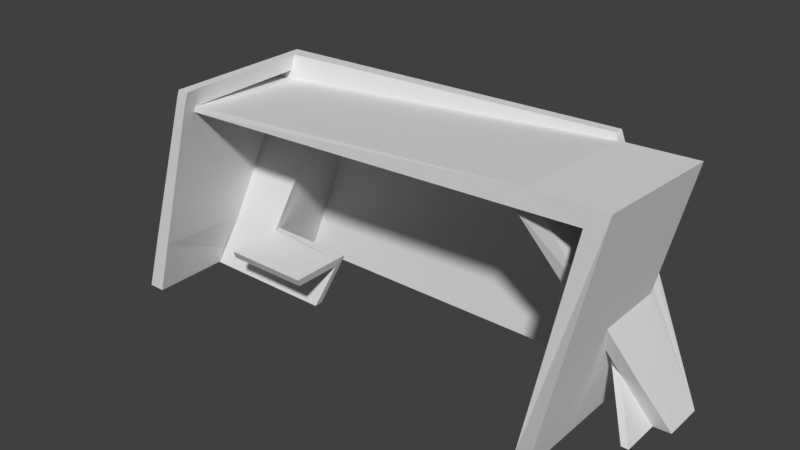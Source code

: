 # Source: Mony_wall.blend  (saved by Blender 2.78.0; exported with 4.5.12 LTS)
import bpy
from mathutils import Matrix  # noqa: F401  (used for matrix-valued properties, if any)

bpy.ops.wm.read_factory_settings(use_empty=True)
scene = bpy.context.scene
scene.name = 'Scene'

# ---- collections
col_collection_1 = bpy.data.collections.new('Collection 1'); scene.collection.children.link(col_collection_1)

# ---- world
world_world = bpy.data.worlds.new('World'); scene.world = world_world
world_world.color = (0.05088, 0.05088, 0.05088)
world_world.use_sun_shadow = False
world_world.sun_shadow_jitter_overblur = 0.0
world_world.cycles.sampling_method = 'MANUAL'

# ---- meshes
me_cube_001 = bpy.data.meshes.new('Cube.001')
me_cube_001.from_pydata([(-1.48, 0.3084, -0.02681), (-1.043, -0.3227, 1.174), (-1.48, 0.5409, -0.02681), (-1.004, 0.4246, 1.279), (-1.385, 0.3013, -0.02681), (-0.99, -0.3267, 1.143), (-1.385, 0.5409, -0.02681), (-0.9674, 0.4247, 1.209), (-1.48, 0.3466, -0.02681), (-1.038, 0.3466, 1.187), (-1.255, 0.1417, 0.3021), (-1.001, 0.2906, 1.102), (-0.6674, 0.5681, 1.053), (-1.086, 0.5409, -0.02681), (-0.9574, 0.1839, 0.2962), (-0.668, 0.2852, 1.084), (-0.9668, 0.6152, 1.178), (-1.385, 0.6152, -0.02681), (-1.086, 0.5681, -0.02681), (-0.9708, 0.1304, 0.2442), (-1.359, 0.1402, 0.312), (-1.384, 0.08026, -0.02862), (-1.086, 0.08026, -0.02862), (1.456, 0.3084, -0.02681), (1.001, -0.3611, 1.339), (1.456, 0.5409, -0.02681), (0.988, 0.4247, 1.333), (1.361, 0.3013, -0.02681), (0.9256, -0.3267, 1.234), (1.361, 0.5409, -0.02681), (0.9256, 0.4247, 1.209), (1.001, 0.3745, 1.298), (1.249, 0.1417, 0.3021), (0.9256, 0.3094, 1.209), (1.285, 0.3873, 1.217), (1.279, -0.362, 1.25), (1.284, 0.3466, 1.217), (0.89, 0.5681, 1.134), (1.324, 0.5681, -0.02681), (1.324, 0.3013, -0.02681), (1.402, 0.3782, 1.311), (0.8894, 0.3013, 1.166), (0.9263, 0.6152, 1.169), (1.361, 0.6152, -0.02681), (1.402, -0.3699, 1.352), (1.031, 0.3466, 1.209), (1.208, 0.1417, 0.3021), (1.334, 0.1402, 0.312), (1.024, -0.2875, 1.239), (0.9871, 0.4315, -0.03802), (0.9839, -0.2899, -0.03073), (1.08, 0.4223, -0.03577), (1.08, -0.329, -0.03577), (-0.4646, 0.1839, 0.2962), (-0.9524, 0.1417, 0.3021), (-1.086, 0.1291, -0.02681), (-1.48, -0.3535, -0.02681), (-1.02, -0.402, 1.238), (-1.385, -0.354, -0.02681), (-0.9674, -0.402, 1.209), (-1.274, -0.3668, 0.3053), (-1.359, -0.3663, 0.312), (-0.4829, 0.1304, 0.2442), (-0.5979, 0.08026, -0.02862), (-0.4645, 0.1035, 0.2973), (-0.598, 0.1291, -0.02681), (-0.9708, -0.1494, 0.2442), (-0.9524, -0.1764, 0.2972), (-0.4829, -0.1494, 0.2442), (-0.4645, -0.1764, 0.2972), (1.36, 0.08026, -0.02862), (1.319, 0.08026, -0.02862), (1.174, 0.3457, 0.7889), (1.236, 0.382, 0.6129), (1.233, 0.0009136, 0.6041), (1.169, -0.07778, 0.7781), (1.172, 0.3885, 0.7893), (1.122, 0.4331, 0.5204), (1.135, 0.196, 0.6192), (-1.057, 0.3466, 1.134), (1.282, -0.00299, 1.234), (1.028, 0.03375, 1.226), (0.9853, 0.03141, -0.03397), (1.08, 0.01211, -0.03577), (1.135, -0.01681, 0.6184), (1.182, 0.4202, 0.3605), (1.198, 0.07292, 0.4489), (1.196, 0.1684, 0.4458), (1.18, 0.1551, 0.3795), (1.116, 0.1809, 0.5375), (1.032, 0.3843, 1.209), (0.988, 0.3745, 1.333), (-0.976, 0.3462, 1.187), (-0.9808, -0.3238, 1.175), (-0.9555, -0.402, 1.24), (-1.004, -0.402, 1.279), (-0.9397, -0.402, 1.28), (-1.004, 0.01635, 1.279), (-1.004, -0.3228, 1.279), (-0.9424, -0.3239, 1.281), (-0.9448, 0.3469, 1.281), (-0.9432, 0.01582, 1.281)], [], [(8, 79, 9, 3, 2), (2, 3, 7, 6), (18, 38, 37, 12), (10, 5, 59, 60), (8, 4, 0), (2, 6, 4, 8), (4, 6, 13), (0, 20, 1, 79, 8), (28, 5, 11, 33), (30, 7, 3, 26), (41, 15, 12, 37), (26, 3, 92, 31), (11, 10, 54, 15), (12, 13, 18), (30, 42, 16, 7), (13, 6, 17, 18), (43, 38, 18, 17), (6, 7, 16, 17), (19, 10, 21, 22), (10, 4, 21), (10, 11, 5), (94, 93, 99, 96), (13, 14, 55), (4, 13, 55, 22, 21), (42, 43, 17, 16), (23, 25, 73), (25, 29, 30, 26), (35, 44, 24), (27, 23, 47, 32), (25, 23, 27, 29), (27, 39, 38, 29), (23, 73, 74, 47), (5, 35, 24, 93), (81, 45, 36, 80), (38, 39, 46), (90, 76, 25, 26), (33, 41, 89, 78), (71, 39, 27, 70), (38, 43, 29), (29, 43, 42, 30), (46, 88, 85, 38), (32, 86, 87), (47, 74, 86, 32), (32, 46, 39, 27), (26, 31, 90), (45, 90, 34, 36), (15, 41, 33, 11), (82, 49, 51, 83), (87, 88, 46, 32), (84, 78, 89, 77, 49, 82), (52, 83, 74, 44), (54, 14, 13, 12, 15), (58, 60, 61, 56), (61, 60, 59, 57), (0, 4, 58, 56), (20, 0, 56, 61), (4, 10, 60, 58), (1, 20, 61, 57), (10, 19, 54), (14, 54, 64, 53), (62, 64, 69, 68), (55, 14, 53, 65), (22, 55, 65, 63), (19, 22, 63, 62), (67, 66, 68, 69), (54, 19, 66, 67), (19, 62, 68, 66), (64, 54, 67, 69), (64, 62, 53), (62, 63, 65, 53), (28, 48, 35, 5), (46, 71, 70, 32), (71, 46, 39), (44, 35, 50, 52), (72, 76, 90, 45), (77, 85, 51, 49), (72, 45, 81), (80, 36, 72, 75), (36, 34, 76, 72), (34, 40, 73, 76), (40, 44, 74, 73), (35, 80, 75, 84, 50), (75, 72, 81, 48), (50, 84, 82), (50, 82, 83, 52), (48, 81, 80, 35), (31, 24, 44, 40), (31, 79, 93, 24), (85, 88, 86, 74, 83, 51), (86, 88, 87), (78, 89, 88, 87), (38, 85, 88, 89, 77), (87, 86, 84, 78), (86, 74, 75, 48, 28, 84), (27, 32, 70), (73, 25, 76), (77, 89, 41, 37, 38), (90, 31, 40, 34), (31, 92, 79), (31, 26, 91), (92, 3, 9), (9, 97, 3), (95, 96, 99, 98), (57, 94, 96, 95), (59, 5, 93, 94), (57, 59, 94), (26, 3, 100, 91), (99, 101, 97, 98), (101, 100, 3, 97), (91, 100, 92, 31), (1, 57, 95, 98), (9, 1, 98, 97), (93, 92, 100, 101), (79, 92, 9), (93, 101, 99), (93, 79, 1), (93, 1, 9, 92), (78, 84, 28, 33)])
me_cube_001.use_remesh_preserve_volume = False
me_cube_001.use_remesh_preserve_attributes = False
me_cube_001.use_mirror_vertex_groups = False
me_cube_001.update()

# ---- objects
ob_cube = bpy.data.objects.new('Cube', me_cube_001)

# ---- transforms, parenting, visibility, modifiers, constraints
ob_cube.location = (-0.2447, 0.0, 0.0)
ob_cube.lineart.crease_threshold = 0.0

# ---- collection membership
col_collection_1.objects.link(ob_cube)

# ---- scene / render settings (as saved in the file)
scene.frame_start = 1; scene.frame_end = 250; scene.frame_set(1)
scene.render.engine = 'BLENDER_EEVEE_NEXT'
scene.render.resolution_percentage = 50
scene.render.dither_intensity = 0.0
scene.cycles.use_denoising = False
scene.cycles.samples = 128
scene.cycles.sampling_pattern = 'TABULATED_SOBOL'
scene.cycles.light_sampling_threshold = 0.0
scene.cycles.use_adaptive_sampling = False
scene.cycles.use_light_tree = False
scene.cycles.blur_glossy = 0.0
scene.cycles.sample_clamp_indirect = 0.0
scene.view_settings.view_transform = 'Standard'
bpy.context.view_layer.update()

# ---- added for rendering (the .blend has no active camera and no usable light): camera, sun
cam_auto = bpy.data.cameras.new('AutoCamera')
cam_auto.lens = 50.0
cam_auto.sensor_width = 36.0
cam_auto.clip_end = 1000.0
ob_auto_camera = bpy.data.objects.new('AutoCamera', cam_auto)
scene.collection.objects.link(ob_auto_camera)
ob_auto_camera.location = (2.89291, -3.67322, 3.17702)
ob_auto_camera.rotation_euler = (1.09748, -7.21219e-08, 0.694738)
scene.camera = ob_auto_camera
light_auto_sun = bpy.data.lights.new('AutoSun', 'SUN')
light_auto_sun.energy = 3.0
light_auto_sun.angle = 0.0523599
ob_auto_sun = bpy.data.objects.new('AutoSun', light_auto_sun)
scene.collection.objects.link(ob_auto_sun)
ob_auto_sun.rotation_euler = (0.872665, 0.174533, 0.523599)
bpy.context.view_layer.update()
